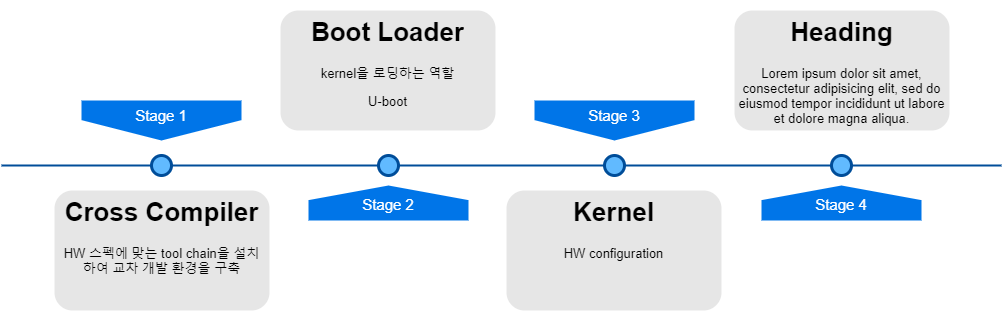

The diagram above was exported from draw.io. Its source (the exported page's mxGraphModel, read from the mxfile embedded in the PNG):
<mxGraphModel dx="1086" dy="806" grid="1" gridSize="10" guides="1" tooltips="1" connect="1" arrows="1" fold="1" page="1" pageScale="1" pageWidth="1100" pageHeight="850" background="#ffffff" math="0" shadow="0">
  <root>
    <mxCell id="0" />
    <mxCell id="1" parent="0" />
    <mxCell id="4ec97bd9e5d20128-1" value="" style="line;strokeWidth=2;html=1;fillColor=none;fontSize=28;fontColor=#004D99;strokeColor=#004D99;" parent="1" vertex="1">
      <mxGeometry x="40" y="400" width="1000" height="10" as="geometry" />
    </mxCell>
    <mxCell id="4ec97bd9e5d20128-5" value="Stage 1" style="shape=offPageConnector;whiteSpace=wrap;html=1;fillColor=#0075E8;fontSize=15;fontColor=#FFFFFF;size=0.5093750000000015;verticalAlign=top;strokeColor=none;" parent="1" vertex="1">
      <mxGeometry x="120" y="340" width="160" height="40" as="geometry" />
    </mxCell>
    <mxCell id="4ec97bd9e5d20128-6" value="&lt;span&gt;Stage 3&lt;/span&gt;" style="shape=offPageConnector;whiteSpace=wrap;html=1;fillColor=#0075E8;fontSize=15;fontColor=#FFFFFF;size=0.5093750000000015;verticalAlign=top;strokeColor=none;" parent="1" vertex="1">
      <mxGeometry x="573" y="340" width="160" height="40" as="geometry" />
    </mxCell>
    <mxCell id="4ec97bd9e5d20128-7" value="&lt;span&gt;Stage 2&lt;/span&gt;" style="shape=offPageConnector;whiteSpace=wrap;html=1;fillColor=#0075E8;fontSize=15;fontColor=#FFFFFF;size=0.4178571428571445;flipV=1;verticalAlign=bottom;strokeColor=none;spacingBottom=4;" parent="1" vertex="1">
      <mxGeometry x="347" y="425" width="160" height="35" as="geometry" />
    </mxCell>
    <mxCell id="4ec97bd9e5d20128-8" value="&lt;span&gt;Stage 4&lt;/span&gt;" style="shape=offPageConnector;whiteSpace=wrap;html=1;fillColor=#0075E8;fontSize=15;fontColor=#FFFFFF;size=0.4178571428571445;flipV=1;verticalAlign=bottom;strokeColor=none;spacingBottom=4;" parent="1" vertex="1">
      <mxGeometry x="800" y="425" width="160" height="35" as="geometry" />
    </mxCell>
    <mxCell id="4ec97bd9e5d20128-9" value="" style="ellipse;whiteSpace=wrap;html=1;fillColor=#61BAFF;fontSize=28;fontColor=#004D99;strokeWidth=3;strokeColor=#004D99;" parent="1" vertex="1">
      <mxGeometry x="190" y="395" width="20" height="20" as="geometry" />
    </mxCell>
    <mxCell id="4ec97bd9e5d20128-10" value="" style="ellipse;whiteSpace=wrap;html=1;fillColor=#61BAFF;fontSize=28;fontColor=#004D99;strokeWidth=3;strokeColor=#004D99;" parent="1" vertex="1">
      <mxGeometry x="417" y="395" width="20" height="20" as="geometry" />
    </mxCell>
    <mxCell id="4ec97bd9e5d20128-11" value="" style="ellipse;whiteSpace=wrap;html=1;fillColor=#61BAFF;fontSize=28;fontColor=#004D99;strokeWidth=3;strokeColor=#004D99;" parent="1" vertex="1">
      <mxGeometry x="643" y="395" width="20" height="20" as="geometry" />
    </mxCell>
    <mxCell id="4ec97bd9e5d20128-13" value="" style="ellipse;whiteSpace=wrap;html=1;fillColor=#61BAFF;fontSize=28;fontColor=#004D99;strokeWidth=3;strokeColor=#004D99;" parent="1" vertex="1">
      <mxGeometry x="870" y="395" width="20" height="20" as="geometry" />
    </mxCell>
    <mxCell id="4ec97bd9e5d20128-14" value="&lt;h1&gt;Cross Compiler&lt;/h1&gt;&lt;p&gt;HW 스펙에 맞는 tool chain을 설치하여 교차 개발 환경을 구축&lt;/p&gt;" style="text;html=1;spacing=5;spacingTop=-20;whiteSpace=wrap;overflow=hidden;strokeColor=none;strokeWidth=3;fillColor=#E6E6E6;fontSize=13;fontColor=#000000;align=center;rounded=1;" parent="1" vertex="1">
      <mxGeometry x="93" y="430" width="215" height="120" as="geometry" />
    </mxCell>
    <mxCell id="4ec97bd9e5d20128-16" value="&lt;h1&gt;Boot Loader&lt;/h1&gt;&lt;p&gt;kernel을 로딩하는 역할&lt;/p&gt;&lt;p&gt;U-boot&lt;/p&gt;" style="text;html=1;spacing=5;spacingTop=-20;whiteSpace=wrap;overflow=hidden;strokeColor=none;strokeWidth=3;fillColor=#E6E6E6;fontSize=13;fontColor=#000000;align=center;rounded=1;" parent="1" vertex="1">
      <mxGeometry x="319" y="250" width="215" height="120" as="geometry" />
    </mxCell>
    <mxCell id="4ec97bd9e5d20128-17" value="&lt;h1&gt;Kernel&lt;/h1&gt;&lt;p&gt;HW configuration&lt;/p&gt;" style="text;html=1;spacing=5;spacingTop=-20;whiteSpace=wrap;overflow=hidden;strokeColor=none;strokeWidth=3;fillColor=#E6E6E6;fontSize=13;fontColor=#000000;align=center;rounded=1;" parent="1" vertex="1">
      <mxGeometry x="545" y="430" width="215" height="120" as="geometry" />
    </mxCell>
    <mxCell id="4ec97bd9e5d20128-18" value="&lt;h1&gt;Heading&lt;/h1&gt;&lt;p&gt;Lorem ipsum dolor sit amet, consectetur adipisicing elit, sed do eiusmod tempor incididunt ut labore et dolore magna aliqua.&lt;/p&gt;" style="text;html=1;spacing=5;spacingTop=-20;whiteSpace=wrap;overflow=hidden;strokeColor=none;strokeWidth=3;fillColor=#E6E6E6;fontSize=13;fontColor=#000000;align=center;rounded=1;" parent="1" vertex="1">
      <mxGeometry x="773" y="250" width="215" height="120" as="geometry" />
    </mxCell>
  </root>
</mxGraphModel>